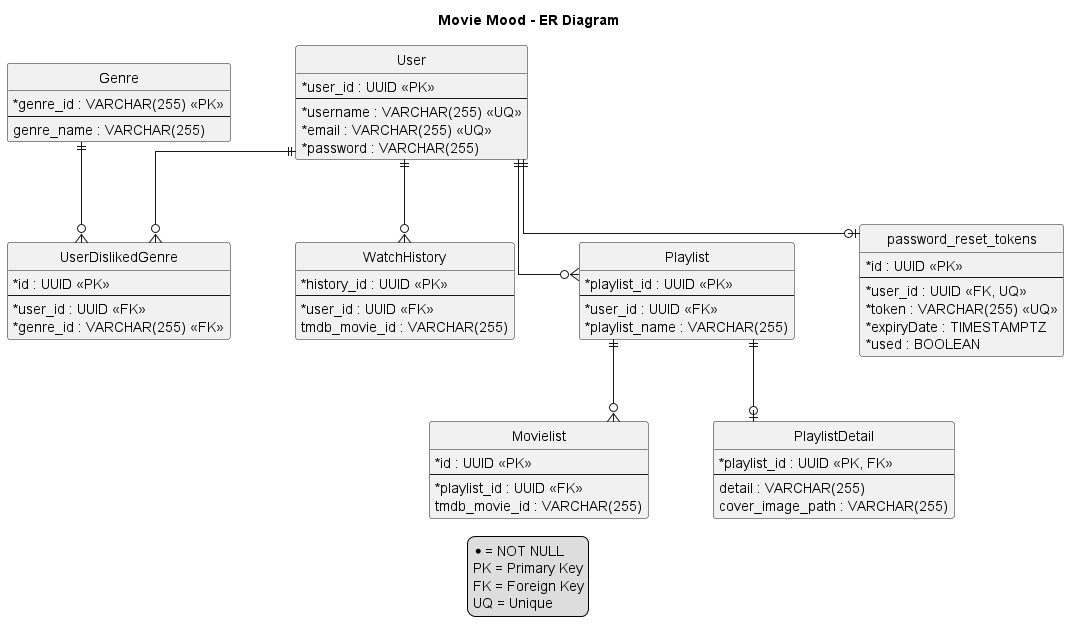

The diagram above was rendered by PlantUML. Its source (embedded in the PNG):
@startuml
title Movie Mood - ER Diagram

hide circle
top to bottom direction

skinparam linetype ortho
skinparam classAttributeIconSize 0
skinparam shadowing false
skinparam nodesep 65
skinparam ranksep 65

entity "Genre" as Genre {
  * genre_id : VARCHAR(255) <<PK>>
  --
  genre_name : VARCHAR(255)
}

entity "User" as User {
  * user_id : UUID <<PK>>
  --
  * username : VARCHAR(255) <<UQ>>
  * email : VARCHAR(255) <<UQ>>
  * password : VARCHAR(255)
}

entity "UserDislikedGenre" as UserDislikedGenre {
  * id : UUID <<PK>>
  --
  * user_id : UUID <<FK>>
  * genre_id : VARCHAR(255) <<FK>>
}

entity "WatchHistory" as WatchHistory {
  * history_id : UUID <<PK>>
  --
  * user_id : UUID <<FK>>
  tmdb_movie_id : VARCHAR(255)
}

entity "Playlist" as Playlist {
  * playlist_id : UUID <<PK>>
  --
  * user_id : UUID <<FK>>
  * playlist_name : VARCHAR(255)
}

entity "Movielist" as Movielist {
  * id : UUID <<PK>>
  --
  * playlist_id : UUID <<FK>>
  tmdb_movie_id : VARCHAR(255)
}

entity "PlaylistDetail" as PlaylistDetail {
  * playlist_id : UUID <<PK, FK>>
  --
  detail : VARCHAR(255)
  cover_image_path : VARCHAR(255)
}

entity "password_reset_tokens" as ResetToken {
  * id : UUID <<PK>>
  --
  * user_id : UUID <<FK, UQ>>
  * token : VARCHAR(255) <<UQ>>
  * expiryDate : TIMESTAMPTZ
  * used : BOOLEAN
}

User ||--o{ UserDislikedGenre
Genre ||--o{ UserDislikedGenre

User ||--o{ WatchHistory
User ||--o{ Playlist

Playlist ||--o{ Movielist
Playlist ||--o| PlaylistDetail

User ||--o| ResetToken

Genre -[hidden]right- User
UserDislikedGenre -[hidden]right- WatchHistory
WatchHistory -[hidden]right- Playlist
Movielist -[hidden]right- PlaylistDetail

legend bottom
  * = NOT NULL
  PK = Primary Key
  FK = Foreign Key
  UQ = Unique
endlegend

@enduml